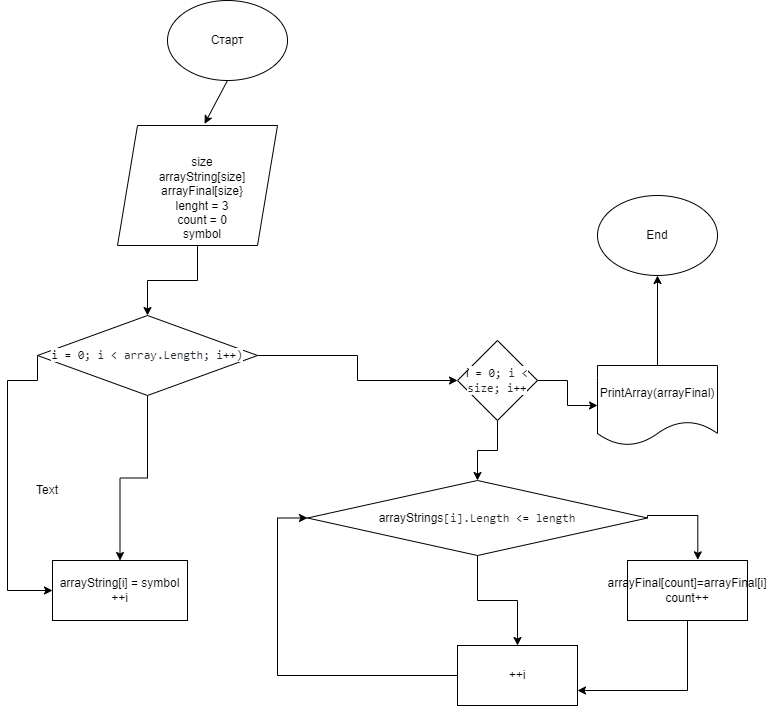

The diagram above was exported from draw.io. Its source (the exported page's mxGraphModel, read from the mxfile embedded in the PNG):
<mxGraphModel dx="1181" dy="784" grid="1" gridSize="10" guides="1" tooltips="1" connect="1" arrows="1" fold="1" page="1" pageScale="1" pageWidth="827" pageHeight="1169" math="0" shadow="0">
  <root>
    <mxCell id="0" />
    <mxCell id="1" parent="0" />
    <mxCell id="AURIrkPrYf1FYJqxj7su-63" value="" style="ellipse;whiteSpace=wrap;html=1;" vertex="1" parent="1">
      <mxGeometry x="210" y="25" width="120" height="80" as="geometry" />
    </mxCell>
    <mxCell id="AURIrkPrYf1FYJqxj7su-64" value="Старт" style="text;html=1;strokeColor=none;fillColor=none;align=center;verticalAlign=middle;whiteSpace=wrap;rounded=0;" vertex="1" parent="1">
      <mxGeometry x="240" y="50" width="60" height="30" as="geometry" />
    </mxCell>
    <mxCell id="AURIrkPrYf1FYJqxj7su-69" style="edgeStyle=orthogonalEdgeStyle;rounded=0;orthogonalLoop=1;jettySize=auto;html=1;exitX=0.5;exitY=1;exitDx=0;exitDy=0;entryX=0.5;entryY=0;entryDx=0;entryDy=0;" edge="1" parent="1" source="AURIrkPrYf1FYJqxj7su-65" target="AURIrkPrYf1FYJqxj7su-68">
      <mxGeometry relative="1" as="geometry" />
    </mxCell>
    <mxCell id="AURIrkPrYf1FYJqxj7su-65" value="" style="shape=parallelogram;perimeter=parallelogramPerimeter;whiteSpace=wrap;html=1;fixedSize=1;" vertex="1" parent="1">
      <mxGeometry x="160" y="150" width="160" height="120" as="geometry" />
    </mxCell>
    <mxCell id="AURIrkPrYf1FYJqxj7su-66" value="size&lt;br&gt;arrayString[size]&lt;br&gt;arrayFinal[size}&lt;br&gt;lenght = 3&lt;br&gt;count = 0&lt;br&gt;symbol&lt;br&gt;" style="text;html=1;strokeColor=none;fillColor=none;align=center;verticalAlign=middle;whiteSpace=wrap;rounded=0;" vertex="1" parent="1">
      <mxGeometry x="210" y="195" width="70" height="55" as="geometry" />
    </mxCell>
    <mxCell id="AURIrkPrYf1FYJqxj7su-67" value="" style="endArrow=classic;html=1;rounded=0;exitX=0.5;exitY=1;exitDx=0;exitDy=0;entryX=0.544;entryY=-0.014;entryDx=0;entryDy=0;entryPerimeter=0;" edge="1" parent="1" source="AURIrkPrYf1FYJqxj7su-63" target="AURIrkPrYf1FYJqxj7su-65">
      <mxGeometry width="50" height="50" relative="1" as="geometry">
        <mxPoint x="390" y="400" as="sourcePoint" />
        <mxPoint x="170" y="150" as="targetPoint" />
      </mxGeometry>
    </mxCell>
    <mxCell id="AURIrkPrYf1FYJqxj7su-71" style="edgeStyle=orthogonalEdgeStyle;rounded=0;orthogonalLoop=1;jettySize=auto;html=1;exitX=0.5;exitY=1;exitDx=0;exitDy=0;entryX=0.5;entryY=0;entryDx=0;entryDy=0;" edge="1" parent="1" source="AURIrkPrYf1FYJqxj7su-68" target="AURIrkPrYf1FYJqxj7su-70">
      <mxGeometry relative="1" as="geometry" />
    </mxCell>
    <mxCell id="AURIrkPrYf1FYJqxj7su-72" style="edgeStyle=orthogonalEdgeStyle;rounded=0;orthogonalLoop=1;jettySize=auto;html=1;exitX=0;exitY=0.5;exitDx=0;exitDy=0;entryX=0;entryY=0.5;entryDx=0;entryDy=0;" edge="1" parent="1" source="AURIrkPrYf1FYJqxj7su-68" target="AURIrkPrYf1FYJqxj7su-70">
      <mxGeometry relative="1" as="geometry">
        <Array as="points">
          <mxPoint x="50" y="405" />
          <mxPoint x="50" y="615" />
        </Array>
      </mxGeometry>
    </mxCell>
    <mxCell id="AURIrkPrYf1FYJqxj7su-75" style="edgeStyle=orthogonalEdgeStyle;rounded=0;orthogonalLoop=1;jettySize=auto;html=1;exitX=1;exitY=0.5;exitDx=0;exitDy=0;entryX=0;entryY=0.5;entryDx=0;entryDy=0;" edge="1" parent="1" source="AURIrkPrYf1FYJqxj7su-68" target="AURIrkPrYf1FYJqxj7su-74">
      <mxGeometry relative="1" as="geometry" />
    </mxCell>
    <mxCell id="AURIrkPrYf1FYJqxj7su-68" value="&lt;span style=&quot;box-sizing: border-box; color: var(--color-prettylights-syntax-entity); font-family: ui-monospace, SFMono-Regular, &amp;quot;SF Mono&amp;quot;, Menlo, Consolas, &amp;quot;Liberation Mono&amp;quot;, monospace; text-align: start; background-color: rgb(255, 255, 255);&quot; class=&quot;pl-en&quot;&gt;i&lt;/span&gt;&lt;span style=&quot;color: rgb(36, 41, 47); font-family: ui-monospace, SFMono-Regular, &amp;quot;SF Mono&amp;quot;, Menlo, Consolas, &amp;quot;Liberation Mono&amp;quot;, monospace; text-align: start; background-color: rgb(255, 255, 255);&quot;&gt; &lt;/span&gt;&lt;span style=&quot;box-sizing: border-box; color: var(--color-prettylights-syntax-keyword); font-family: ui-monospace, SFMono-Regular, &amp;quot;SF Mono&amp;quot;, Menlo, Consolas, &amp;quot;Liberation Mono&amp;quot;, monospace; text-align: start; background-color: rgb(255, 255, 255);&quot; class=&quot;pl-k&quot;&gt;=&lt;/span&gt;&lt;span style=&quot;color: rgb(36, 41, 47); font-family: ui-monospace, SFMono-Regular, &amp;quot;SF Mono&amp;quot;, Menlo, Consolas, &amp;quot;Liberation Mono&amp;quot;, monospace; text-align: start; background-color: rgb(255, 255, 255);&quot;&gt; &lt;/span&gt;&lt;span style=&quot;box-sizing: border-box; color: var(--color-prettylights-syntax-constant); font-family: ui-monospace, SFMono-Regular, &amp;quot;SF Mono&amp;quot;, Menlo, Consolas, &amp;quot;Liberation Mono&amp;quot;, monospace; text-align: start; background-color: rgb(255, 255, 255);&quot; class=&quot;pl-c1&quot;&gt;0&lt;/span&gt;&lt;span style=&quot;color: rgb(36, 41, 47); font-family: ui-monospace, SFMono-Regular, &amp;quot;SF Mono&amp;quot;, Menlo, Consolas, &amp;quot;Liberation Mono&amp;quot;, monospace; text-align: start; background-color: rgb(255, 255, 255);&quot;&gt;; &lt;/span&gt;&lt;span style=&quot;box-sizing: border-box; color: rgb(36, 41, 47); font-family: ui-monospace, SFMono-Regular, &amp;quot;SF Mono&amp;quot;, Menlo, Consolas, &amp;quot;Liberation Mono&amp;quot;, monospace; text-align: start; background-color: rgb(255, 255, 255);&quot; class=&quot;pl-smi&quot;&gt;i&lt;/span&gt;&lt;span style=&quot;color: rgb(36, 41, 47); font-family: ui-monospace, SFMono-Regular, &amp;quot;SF Mono&amp;quot;, Menlo, Consolas, &amp;quot;Liberation Mono&amp;quot;, monospace; text-align: start; background-color: rgb(255, 255, 255);&quot;&gt; &lt;/span&gt;&lt;span style=&quot;box-sizing: border-box; color: var(--color-prettylights-syntax-keyword); font-family: ui-monospace, SFMono-Regular, &amp;quot;SF Mono&amp;quot;, Menlo, Consolas, &amp;quot;Liberation Mono&amp;quot;, monospace; text-align: start; background-color: rgb(255, 255, 255);&quot; class=&quot;pl-k&quot;&gt;&amp;lt;&lt;/span&gt;&lt;span style=&quot;color: rgb(36, 41, 47); font-family: ui-monospace, SFMono-Regular, &amp;quot;SF Mono&amp;quot;, Menlo, Consolas, &amp;quot;Liberation Mono&amp;quot;, monospace; text-align: start; background-color: rgb(255, 255, 255);&quot;&gt; &lt;/span&gt;&lt;span style=&quot;box-sizing: border-box; color: rgb(36, 41, 47); font-family: ui-monospace, SFMono-Regular, &amp;quot;SF Mono&amp;quot;, Menlo, Consolas, &amp;quot;Liberation Mono&amp;quot;, monospace; text-align: start; background-color: rgb(255, 255, 255);&quot; class=&quot;pl-smi&quot;&gt;array&lt;/span&gt;&lt;span style=&quot;color: rgb(36, 41, 47); font-family: ui-monospace, SFMono-Regular, &amp;quot;SF Mono&amp;quot;, Menlo, Consolas, &amp;quot;Liberation Mono&amp;quot;, monospace; text-align: start; background-color: rgb(255, 255, 255);&quot;&gt;.&lt;/span&gt;&lt;span style=&quot;box-sizing: border-box; color: rgb(36, 41, 47); font-family: ui-monospace, SFMono-Regular, &amp;quot;SF Mono&amp;quot;, Menlo, Consolas, &amp;quot;Liberation Mono&amp;quot;, monospace; text-align: start; background-color: rgb(255, 255, 255);&quot; class=&quot;pl-smi&quot;&gt;Length&lt;/span&gt;&lt;span style=&quot;color: rgb(36, 41, 47); font-family: ui-monospace, SFMono-Regular, &amp;quot;SF Mono&amp;quot;, Menlo, Consolas, &amp;quot;Liberation Mono&amp;quot;, monospace; text-align: start; background-color: rgb(255, 255, 255);&quot;&gt;; &lt;/span&gt;&lt;span style=&quot;box-sizing: border-box; color: rgb(36, 41, 47); font-family: ui-monospace, SFMono-Regular, &amp;quot;SF Mono&amp;quot;, Menlo, Consolas, &amp;quot;Liberation Mono&amp;quot;, monospace; text-align: start; background-color: rgb(255, 255, 255);&quot; class=&quot;pl-smi&quot;&gt;i&lt;/span&gt;&lt;span style=&quot;box-sizing: border-box; color: var(--color-prettylights-syntax-keyword); font-family: ui-monospace, SFMono-Regular, &amp;quot;SF Mono&amp;quot;, Menlo, Consolas, &amp;quot;Liberation Mono&amp;quot;, monospace; text-align: start; background-color: rgb(255, 255, 255);&quot; class=&quot;pl-k&quot;&gt;++&lt;/span&gt;&lt;span style=&quot;color: rgb(36, 41, 47); font-family: ui-monospace, SFMono-Regular, &amp;quot;SF Mono&amp;quot;, Menlo, Consolas, &amp;quot;Liberation Mono&amp;quot;, monospace; text-align: start; background-color: rgb(255, 255, 255);&quot;&gt;)&lt;/span&gt;" style="rhombus;whiteSpace=wrap;html=1;" vertex="1" parent="1">
      <mxGeometry x="80" y="340" width="220" height="80" as="geometry" />
    </mxCell>
    <mxCell id="AURIrkPrYf1FYJqxj7su-70" value="arrayString[i] = symbol&lt;br&gt;++i" style="rounded=0;whiteSpace=wrap;html=1;" vertex="1" parent="1">
      <mxGeometry x="95" y="585" width="135" height="60" as="geometry" />
    </mxCell>
    <mxCell id="AURIrkPrYf1FYJqxj7su-73" value="Text" style="text;html=1;strokeColor=none;fillColor=none;align=center;verticalAlign=middle;whiteSpace=wrap;rounded=0;" vertex="1" parent="1">
      <mxGeometry x="60" y="500" width="60" height="30" as="geometry" />
    </mxCell>
    <mxCell id="AURIrkPrYf1FYJqxj7su-77" style="edgeStyle=orthogonalEdgeStyle;rounded=0;orthogonalLoop=1;jettySize=auto;html=1;exitX=0.5;exitY=1;exitDx=0;exitDy=0;entryX=0.5;entryY=0;entryDx=0;entryDy=0;" edge="1" parent="1" source="AURIrkPrYf1FYJqxj7su-74" target="AURIrkPrYf1FYJqxj7su-76">
      <mxGeometry relative="1" as="geometry" />
    </mxCell>
    <mxCell id="AURIrkPrYf1FYJqxj7su-80" style="edgeStyle=orthogonalEdgeStyle;rounded=0;orthogonalLoop=1;jettySize=auto;html=1;exitX=1;exitY=0.5;exitDx=0;exitDy=0;" edge="1" parent="1" source="AURIrkPrYf1FYJqxj7su-74" target="AURIrkPrYf1FYJqxj7su-78">
      <mxGeometry relative="1" as="geometry" />
    </mxCell>
    <mxCell id="AURIrkPrYf1FYJqxj7su-74" value="i&lt;span style=&quot;color: rgb(36, 41, 47); font-family: ui-monospace, SFMono-Regular, &amp;quot;SF Mono&amp;quot;, Menlo, Consolas, &amp;quot;Liberation Mono&amp;quot;, monospace; text-align: start; background-color: rgb(255, 255, 255);&quot;&gt; &lt;/span&gt;&lt;span style=&quot;box-sizing: border-box; color: var(--color-prettylights-syntax-keyword); font-family: ui-monospace, SFMono-Regular, &amp;quot;SF Mono&amp;quot;, Menlo, Consolas, &amp;quot;Liberation Mono&amp;quot;, monospace; text-align: start; background-color: rgb(255, 255, 255);&quot; class=&quot;pl-k&quot;&gt;=&lt;/span&gt;&lt;span style=&quot;color: rgb(36, 41, 47); font-family: ui-monospace, SFMono-Regular, &amp;quot;SF Mono&amp;quot;, Menlo, Consolas, &amp;quot;Liberation Mono&amp;quot;, monospace; text-align: start; background-color: rgb(255, 255, 255);&quot;&gt; &lt;/span&gt;&lt;span style=&quot;box-sizing: border-box; color: var(--color-prettylights-syntax-constant); font-family: ui-monospace, SFMono-Regular, &amp;quot;SF Mono&amp;quot;, Menlo, Consolas, &amp;quot;Liberation Mono&amp;quot;, monospace; text-align: start; background-color: rgb(255, 255, 255);&quot; class=&quot;pl-c1&quot;&gt;0&lt;/span&gt;&lt;span style=&quot;color: rgb(36, 41, 47); font-family: ui-monospace, SFMono-Regular, &amp;quot;SF Mono&amp;quot;, Menlo, Consolas, &amp;quot;Liberation Mono&amp;quot;, monospace; text-align: start; background-color: rgb(255, 255, 255);&quot;&gt;; &lt;/span&gt;&lt;span style=&quot;box-sizing: border-box; color: rgb(36, 41, 47); font-family: ui-monospace, SFMono-Regular, &amp;quot;SF Mono&amp;quot;, Menlo, Consolas, &amp;quot;Liberation Mono&amp;quot;, monospace; text-align: start; background-color: rgb(255, 255, 255);&quot; class=&quot;pl-smi&quot;&gt;i&lt;/span&gt;&lt;span style=&quot;color: rgb(36, 41, 47); font-family: ui-monospace, SFMono-Regular, &amp;quot;SF Mono&amp;quot;, Menlo, Consolas, &amp;quot;Liberation Mono&amp;quot;, monospace; text-align: start; background-color: rgb(255, 255, 255);&quot;&gt; &lt;/span&gt;&lt;span style=&quot;box-sizing: border-box; color: var(--color-prettylights-syntax-keyword); font-family: ui-monospace, SFMono-Regular, &amp;quot;SF Mono&amp;quot;, Menlo, Consolas, &amp;quot;Liberation Mono&amp;quot;, monospace; text-align: start; background-color: rgb(255, 255, 255);&quot; class=&quot;pl-k&quot;&gt;&amp;lt;&lt;/span&gt;&lt;span style=&quot;color: rgb(36, 41, 47); font-family: ui-monospace, SFMono-Regular, &amp;quot;SF Mono&amp;quot;, Menlo, Consolas, &amp;quot;Liberation Mono&amp;quot;, monospace; text-align: start; background-color: rgb(255, 255, 255);&quot;&gt; &lt;/span&gt;&lt;span style=&quot;box-sizing: border-box; color: rgb(36, 41, 47); font-family: ui-monospace, SFMono-Regular, &amp;quot;SF Mono&amp;quot;, Menlo, Consolas, &amp;quot;Liberation Mono&amp;quot;, monospace; text-align: start; background-color: rgb(255, 255, 255);&quot; class=&quot;pl-smi&quot;&gt;size&lt;/span&gt;&lt;span style=&quot;color: rgb(36, 41, 47); font-family: ui-monospace, SFMono-Regular, &amp;quot;SF Mono&amp;quot;, Menlo, Consolas, &amp;quot;Liberation Mono&amp;quot;, monospace; text-align: start; background-color: rgb(255, 255, 255);&quot;&gt;; &lt;/span&gt;&lt;span style=&quot;box-sizing: border-box; color: rgb(36, 41, 47); font-family: ui-monospace, SFMono-Regular, &amp;quot;SF Mono&amp;quot;, Menlo, Consolas, &amp;quot;Liberation Mono&amp;quot;, monospace; text-align: start; background-color: rgb(255, 255, 255);&quot; class=&quot;pl-smi&quot;&gt;i&lt;/span&gt;&lt;span style=&quot;box-sizing: border-box; color: var(--color-prettylights-syntax-keyword); font-family: ui-monospace, SFMono-Regular, &amp;quot;SF Mono&amp;quot;, Menlo, Consolas, &amp;quot;Liberation Mono&amp;quot;, monospace; text-align: start; background-color: rgb(255, 255, 255);&quot; class=&quot;pl-k&quot;&gt;++&lt;/span&gt;" style="rhombus;whiteSpace=wrap;html=1;" vertex="1" parent="1">
      <mxGeometry x="500" y="365" width="80" height="80" as="geometry" />
    </mxCell>
    <mxCell id="AURIrkPrYf1FYJqxj7su-84" style="edgeStyle=orthogonalEdgeStyle;rounded=0;orthogonalLoop=1;jettySize=auto;html=1;entryX=0.5;entryY=0;entryDx=0;entryDy=0;" edge="1" parent="1" source="AURIrkPrYf1FYJqxj7su-76" target="AURIrkPrYf1FYJqxj7su-83">
      <mxGeometry relative="1" as="geometry" />
    </mxCell>
    <mxCell id="AURIrkPrYf1FYJqxj7su-85" style="edgeStyle=orthogonalEdgeStyle;rounded=0;orthogonalLoop=1;jettySize=auto;html=1;entryX=0.586;entryY=-0.011;entryDx=0;entryDy=0;entryPerimeter=0;exitX=1;exitY=0.5;exitDx=0;exitDy=0;" edge="1" parent="1" source="AURIrkPrYf1FYJqxj7su-76" target="AURIrkPrYf1FYJqxj7su-89">
      <mxGeometry relative="1" as="geometry">
        <mxPoint x="704.52" y="625.1199999999999" as="targetPoint" />
        <Array as="points">
          <mxPoint x="690" y="540" />
          <mxPoint x="740" y="540" />
        </Array>
      </mxGeometry>
    </mxCell>
    <mxCell id="AURIrkPrYf1FYJqxj7su-76" value="arrayStrings&lt;span style=&quot;color: rgb(36, 41, 47); font-family: ui-monospace, SFMono-Regular, &amp;quot;SF Mono&amp;quot;, Menlo, Consolas, &amp;quot;Liberation Mono&amp;quot;, monospace; text-align: start; background-color: rgb(255, 255, 255);&quot;&gt;[&lt;/span&gt;&lt;span style=&quot;box-sizing: border-box; color: rgb(36, 41, 47); font-family: ui-monospace, SFMono-Regular, &amp;quot;SF Mono&amp;quot;, Menlo, Consolas, &amp;quot;Liberation Mono&amp;quot;, monospace; text-align: start; background-color: rgb(255, 255, 255);&quot; class=&quot;pl-smi&quot;&gt;i&lt;/span&gt;&lt;span style=&quot;color: rgb(36, 41, 47); font-family: ui-monospace, SFMono-Regular, &amp;quot;SF Mono&amp;quot;, Menlo, Consolas, &amp;quot;Liberation Mono&amp;quot;, monospace; text-align: start; background-color: rgb(255, 255, 255);&quot;&gt;].&lt;/span&gt;&lt;span style=&quot;box-sizing: border-box; color: rgb(36, 41, 47); font-family: ui-monospace, SFMono-Regular, &amp;quot;SF Mono&amp;quot;, Menlo, Consolas, &amp;quot;Liberation Mono&amp;quot;, monospace; text-align: start; background-color: rgb(255, 255, 255);&quot; class=&quot;pl-smi&quot;&gt;Length&lt;/span&gt;&lt;span style=&quot;color: rgb(36, 41, 47); font-family: ui-monospace, SFMono-Regular, &amp;quot;SF Mono&amp;quot;, Menlo, Consolas, &amp;quot;Liberation Mono&amp;quot;, monospace; text-align: start; background-color: rgb(255, 255, 255);&quot;&gt; &lt;/span&gt;&lt;span style=&quot;box-sizing: border-box; color: var(--color-prettylights-syntax-keyword); font-family: ui-monospace, SFMono-Regular, &amp;quot;SF Mono&amp;quot;, Menlo, Consolas, &amp;quot;Liberation Mono&amp;quot;, monospace; text-align: start; background-color: rgb(255, 255, 255);&quot; class=&quot;pl-k&quot;&gt;&amp;lt;=&lt;/span&gt;&lt;span style=&quot;color: rgb(36, 41, 47); font-family: ui-monospace, SFMono-Regular, &amp;quot;SF Mono&amp;quot;, Menlo, Consolas, &amp;quot;Liberation Mono&amp;quot;, monospace; text-align: start; background-color: rgb(255, 255, 255);&quot;&gt; &lt;/span&gt;&lt;span style=&quot;box-sizing: border-box; color: rgb(36, 41, 47); font-family: ui-monospace, SFMono-Regular, &amp;quot;SF Mono&amp;quot;, Menlo, Consolas, &amp;quot;Liberation Mono&amp;quot;, monospace; text-align: start; background-color: rgb(255, 255, 255);&quot; class=&quot;pl-smi&quot;&gt;length&lt;/span&gt;" style="rhombus;whiteSpace=wrap;html=1;" vertex="1" parent="1">
      <mxGeometry x="350" y="505" width="340" height="75" as="geometry" />
    </mxCell>
    <mxCell id="AURIrkPrYf1FYJqxj7su-81" style="edgeStyle=orthogonalEdgeStyle;rounded=0;orthogonalLoop=1;jettySize=auto;html=1;exitX=0.5;exitY=0;exitDx=0;exitDy=0;entryX=0.5;entryY=1;entryDx=0;entryDy=0;" edge="1" parent="1" source="AURIrkPrYf1FYJqxj7su-78" target="AURIrkPrYf1FYJqxj7su-79">
      <mxGeometry relative="1" as="geometry" />
    </mxCell>
    <mxCell id="AURIrkPrYf1FYJqxj7su-78" value="PrintArray(arrayFinal)" style="shape=document;whiteSpace=wrap;html=1;boundedLbl=1;" vertex="1" parent="1">
      <mxGeometry x="640" y="390" width="120" height="80" as="geometry" />
    </mxCell>
    <mxCell id="AURIrkPrYf1FYJqxj7su-79" value="End" style="ellipse;whiteSpace=wrap;html=1;" vertex="1" parent="1">
      <mxGeometry x="640" y="220" width="120" height="80" as="geometry" />
    </mxCell>
    <mxCell id="AURIrkPrYf1FYJqxj7su-86" style="edgeStyle=orthogonalEdgeStyle;rounded=0;orthogonalLoop=1;jettySize=auto;html=1;entryX=1;entryY=0.75;entryDx=0;entryDy=0;exitX=0.5;exitY=1;exitDx=0;exitDy=0;" edge="1" parent="1" source="AURIrkPrYf1FYJqxj7su-89" target="AURIrkPrYf1FYJqxj7su-83">
      <mxGeometry relative="1" as="geometry">
        <mxPoint x="730" y="625" as="sourcePoint" />
        <Array as="points">
          <mxPoint x="730" y="715" />
        </Array>
      </mxGeometry>
    </mxCell>
    <mxCell id="AURIrkPrYf1FYJqxj7su-87" style="edgeStyle=orthogonalEdgeStyle;rounded=0;orthogonalLoop=1;jettySize=auto;html=1;exitX=0;exitY=0.5;exitDx=0;exitDy=0;entryX=0;entryY=0.5;entryDx=0;entryDy=0;" edge="1" parent="1" source="AURIrkPrYf1FYJqxj7su-83" target="AURIrkPrYf1FYJqxj7su-76">
      <mxGeometry relative="1" as="geometry">
        <Array as="points">
          <mxPoint x="320" y="700" />
          <mxPoint x="320" y="543" />
        </Array>
      </mxGeometry>
    </mxCell>
    <mxCell id="AURIrkPrYf1FYJqxj7su-83" value="++i" style="rounded=0;whiteSpace=wrap;html=1;" vertex="1" parent="1">
      <mxGeometry x="500" y="670" width="120" height="60" as="geometry" />
    </mxCell>
    <mxCell id="AURIrkPrYf1FYJqxj7su-89" value="arrayFinal[count]=arrayFinal[i]&lt;br&gt;count++" style="rounded=0;whiteSpace=wrap;html=1;" vertex="1" parent="1">
      <mxGeometry x="670" y="585" width="120" height="60" as="geometry" />
    </mxCell>
  </root>
</mxGraphModel>